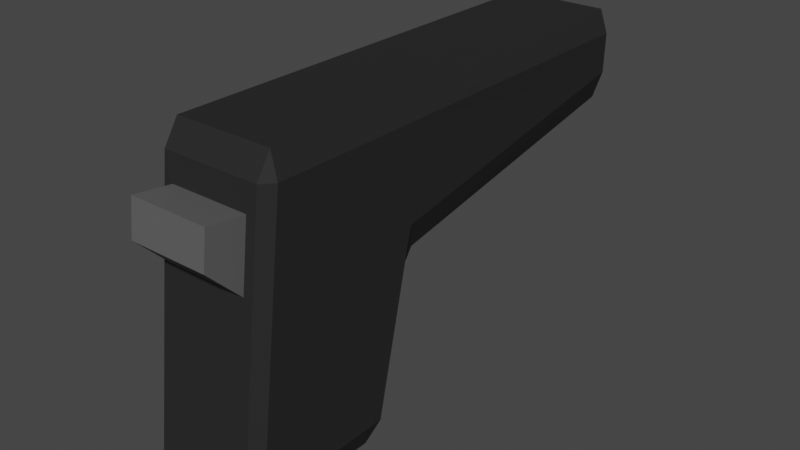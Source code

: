 # Source: pistol.blend  (saved by Blender 3.5.10; exported with 4.5.12 LTS)
import bpy
from mathutils import Matrix  # noqa: F401  (used for matrix-valued properties, if any)

bpy.ops.wm.read_factory_settings(use_empty=True)
scene = bpy.context.scene
scene.name = 'Scene'

# ---- collections
col_collection = bpy.data.collections.new('Collection'); scene.collection.children.link(col_collection)

# ---- materials (node trees are filled in below, after node groups)
mat_pistolblack = bpy.data.materials.new('PistolBlack')
mat_pistolblack.alpha_threshold = 0.0
mat_pistolblack.use_transparent_shadow = False
mat_pistolblack.roughness = 0.5
mat_pistolblack.line_color = (0.0, 0.0, 0.0, 1.0)
mat_pistolgray = bpy.data.materials.new('PistolGray')
mat_pistolgray.use_transparent_shadow = False

# ---- material node trees
mat_pistolblack.use_nodes = True; mat_pistolblack.node_tree.nodes.clear()
_N = mat_pistolblack.node_tree.nodes; _L = mat_pistolblack.node_tree.links
n0 = _N.new('ShaderNodeOutputMaterial'); n0.name = 'Material Output'; n0.location = (300, 300)
n1 = _N.new('ShaderNodeBsdfPrincipled'); n1.name = 'Principled BSDF'; n1.location = (10, 300)
n1.distribution = 'GGX'
n1.subsurface_method = 'RANDOM_WALK_SKIN'
n1.inputs[0].default_value = (0.02451, 0.02451, 0.02451, 1.0)
n1.inputs[3].default_value = 1.45
n1.inputs[13].default_value = 0.09108
n1.inputs[27].default_value = (0.0, 0.0, 0.0, 1.0)
n1.inputs[28].default_value = 1.0
_L.new(n1.outputs[0], n0.inputs[0])
n0.is_active_output = True
mat_pistolgray.use_nodes = True; mat_pistolgray.node_tree.nodes.clear()
_N = mat_pistolgray.node_tree.nodes; _L = mat_pistolgray.node_tree.links
n0 = _N.new('ShaderNodeBsdfPrincipled'); n0.name = 'Principled BSDF'; n0.location = (10, 300)
n0.distribution = 'GGX'
n0.subsurface_method = 'RANDOM_WALK_SKIN'
n0.inputs[0].default_value = (0.1086, 0.1086, 0.1086, 1.0)
n0.inputs[3].default_value = 1.45
n0.inputs[27].default_value = (0.0, 0.0, 0.0, 1.0)
n0.inputs[28].default_value = 1.0
n1 = _N.new('ShaderNodeOutputMaterial'); n1.name = 'Material Output'; n1.location = (300, 300)
_L.new(n0.outputs[0], n1.inputs[0])
n1.is_active_output = True

# ---- world
world_world = bpy.data.worlds.new('World'); scene.world = world_world
world_world.use_nodes = True; world_world.node_tree.nodes.clear()
_N = world_world.node_tree.nodes; _L = world_world.node_tree.links
n0 = _N.new('ShaderNodeOutputWorld'); n0.name = 'World Output'; n0.location = (300, 300)
n1 = _N.new('ShaderNodeBackground'); n1.name = 'Background'; n1.location = (10, 300)
n1.inputs[0].default_value = (0.05088, 0.05088, 0.05088, 1.0)
_L.new(n1.outputs[0], n0.inputs[0])
n0.is_active_output = True
world_world.color = (0.05088, 0.05088, 0.05088)
world_world.use_sun_shadow = False
world_world.sun_shadow_jitter_overblur = 0.0

# ---- meshes
me_cube = bpy.data.meshes.new('Cube')
me_cube.from_pydata([(1.0, 1.0, 0.85), (0.85, 1.0, 1.0), (0.85, 0.3483, -1.0), (0.85, 0.5611, -0.8638), (1.0, 0.4805, -0.85), (1.0, -0.883, 0.85), (0.85, -0.85, 1.0), (0.6848, -1.077, 0.6943), (1.0, -1.309, -0.85), (0.6848, -1.181, 0.2787), (0.85, -1.352, -1.0), (-0.85, 1.0, 1.0), (-1.0, 1.0, 0.85), (-1.0, 0.4796, -0.85), (-0.85, 0.5649, -0.8656), (-0.85, 0.3483, -1.0), (-1.0, -0.883, 0.85), (-0.6848, -1.077, 0.6943), (-0.85, -0.85, 1.0), (-0.85, -1.352, -1.0), (-0.6848, -1.181, 0.2787), (-1.0, -1.309, -0.85), (0.85, 0.9371, -0.05463), (0.8475, 1.149, 0.09425), (1.0, 1.0, 0.269), (-0.85, 0.9333, -0.1172), (-1.0, 1.0, 0.1931), (-0.8527, 1.149, 0.02983), (-0.85, 4.85, 1.0), (-0.8652, 5.011, 0.8504), (-1.016, 4.86, 0.8509), (0.85, 4.85, 1.0), (0.9819, 4.862, 0.8511), (0.8307, 5.012, 0.8505), (0.9547, 4.883, 0.5939), (0.7831, 4.898, 0.4102), (0.7969, 5.035, 0.573), (-1.048, 4.885, 0.5184), (-0.9019, 5.036, 0.5088), (-0.9171, 4.898, 0.3458), (-0.85, -1.465, -0.8545), (-0.85, -1.036, 0.8545), (0.85, -1.036, 0.8545), (0.85, -1.465, -0.8545), (-0.6848, -1.621, 0.497), (-0.6848, -1.564, 0.7248), (0.6848, -1.564, 0.7248), (0.6848, -1.621, 0.497), (-0.03488, 5.089, 0.8616), (-0.03488, 4.958, 0.8616), (0.05212, 5.089, 0.8584), (0.05212, 4.958, 0.8584), (0.1358, 5.089, 0.849), (0.1358, 4.958, 0.849), (0.2129, 5.089, 0.8336), (0.2129, 4.958, 0.8336), (0.2805, 5.089, 0.813), (0.2805, 4.958, 0.813), (0.3359, 5.089, 0.7879), (0.3359, 4.958, 0.7879), (0.3771, 5.089, 0.7592), (0.3771, 4.958, 0.7592), (0.4025, 5.089, 0.728), (0.4025, 4.958, 0.728), (0.4111, 5.089, 0.6957), (0.4111, 4.958, 0.6957), (0.4025, 5.089, 0.6633), (0.4025, 4.958, 0.6633), (0.3771, 5.089, 0.6322), (0.3771, 4.958, 0.6322), (0.3359, 5.089, 0.6035), (0.3359, 4.958, 0.6035), (0.2805, 5.089, 0.5784), (0.2805, 4.958, 0.5784), (0.2129, 5.089, 0.5577), (0.2129, 4.958, 0.5577), (0.1358, 5.089, 0.5424), (0.1358, 4.958, 0.5424), (0.05212, 5.089, 0.533), (0.05212, 4.958, 0.533), (-0.03488, 5.089, 0.5298), (-0.03488, 4.958, 0.5298), (-0.1219, 5.089, 0.533), (-0.1219, 4.958, 0.533), (-0.2055, 5.089, 0.5424), (-0.2055, 4.958, 0.5424), (-0.2826, 5.089, 0.5577), (-0.2826, 4.958, 0.5577), (-0.3502, 5.089, 0.5784), (-0.3502, 4.958, 0.5784), (-0.4057, 5.089, 0.6035), (-0.4057, 4.958, 0.6035), (-0.4469, 5.089, 0.6322), (-0.4469, 4.958, 0.6322), (-0.4723, 5.089, 0.6633), (-0.4723, 4.958, 0.6633), (-0.4808, 5.089, 0.6957), (-0.4808, 4.958, 0.6957), (-0.4723, 5.089, 0.728), (-0.4723, 4.958, 0.728), (-0.4469, 5.089, 0.7592), (-0.4469, 4.958, 0.7592), (-0.4057, 5.089, 0.7879), (-0.4057, 4.958, 0.7879), (-0.3502, 5.089, 0.813), (-0.3502, 4.958, 0.813), (-0.2826, 5.089, 0.8336), (-0.2826, 4.958, 0.8336), (-0.2055, 5.089, 0.849), (-0.2055, 4.958, 0.849), (-0.1219, 5.089, 0.8584), (-0.1219, 4.958, 0.8584), (-0.03488, 5.089, 0.8333), (0.03728, 5.089, 0.8306), (0.1067, 5.089, 0.8228), (0.1706, 5.089, 0.8101), (0.2267, 5.089, 0.793), (0.2727, 5.089, 0.7721), (0.3068, 5.089, 0.7483), (0.3279, 5.089, 0.7225), (0.335, 5.089, 0.6957), (0.3279, 5.089, 0.6688), (0.3068, 5.089, 0.643), (0.2727, 5.089, 0.6192), (0.2267, 5.089, 0.5984), (0.1706, 5.089, 0.5813), (0.1067, 5.089, 0.5685), (0.03728, 5.089, 0.5607), (-0.03488, 5.089, 0.5581), (-0.107, 5.089, 0.5607), (-0.1764, 5.089, 0.5685), (-0.2404, 5.089, 0.5813), (-0.2964, 5.089, 0.5984), (-0.3424, 5.089, 0.6192), (-0.3766, 5.089, 0.643), (-0.3977, 5.089, 0.6688), (-0.4048, 5.089, 0.6957), (-0.3977, 5.089, 0.7225), (-0.3766, 5.089, 0.7483), (-0.3424, 5.089, 0.7721), (-0.2964, 5.089, 0.793), (-0.2404, 5.089, 0.8101), (-0.1764, 5.089, 0.8228), (-0.107, 5.089, 0.8306)], [], [(0, 24, 34, 32), (21, 16, 12, 26, 13), (26, 12, 30, 37), (7, 17, 45, 46), (1, 11, 18, 6), (15, 2, 10, 19), (11, 1, 31, 28), (14, 25, 22, 3), (23, 27, 39, 35), (36, 38, 29, 33), (2, 3, 4), (5, 6, 42), (8, 43, 10), (13, 14, 15), (16, 41, 18), (19, 40, 21), (22, 23, 24), (25, 26, 27), (28, 29, 30), (31, 32, 33), (34, 35, 36), (37, 38, 39), (15, 19, 21, 13), (2, 15, 14, 3), (24, 4, 3, 22), (40, 41, 16, 21), (42, 43, 8, 5), (25, 14, 13, 26), (6, 18, 41, 42), (1, 6, 5, 0), (19, 10, 43, 40), (18, 11, 12, 16), (10, 2, 4, 8), (22, 25, 27, 23), (28, 31, 33, 29), (32, 34, 36, 33), (29, 38, 37, 30), (35, 39, 38, 36), (23, 35, 34, 24), (31, 1, 0, 32), (30, 12, 11, 28), (39, 27, 26, 37), (4, 24, 0, 5, 8), (20, 17, 41, 40), (7, 9, 43, 42), (17, 7, 42, 41), (9, 20, 40, 43), (47, 46, 45, 44), (17, 20, 44, 45), (20, 9, 47, 44), (9, 7, 46, 47), (48, 49, 51, 50), (50, 51, 53, 52), (52, 53, 55, 54), (54, 55, 57, 56), (56, 57, 59, 58), (58, 59, 61, 60), (60, 61, 63, 62), (62, 63, 65, 64), (64, 65, 67, 66), (66, 67, 69, 68), (68, 69, 71, 70), (70, 71, 73, 72), (72, 73, 75, 74), (74, 75, 77, 76), (76, 77, 79, 78), (78, 79, 81, 80), (80, 81, 83, 82), (82, 83, 85, 84), (84, 85, 87, 86), (86, 87, 89, 88), (88, 89, 91, 90), (90, 91, 93, 92), (92, 93, 95, 94), (94, 95, 97, 96), (96, 97, 99, 98), (98, 99, 101, 100), (100, 101, 103, 102), (102, 103, 105, 104), (104, 105, 107, 106), (106, 107, 109, 108), (51, 49, 111, 109, 107, 105, 103, 101, 99, 97, 95, 93, 91, 89, 87, 85, 83, 81, 79, 77, 75, 73, 71, 69, 67, 65, 63, 61, 59, 57, 55, 53), (108, 109, 111, 110), (110, 111, 49, 48), (56, 58, 117, 116), (74, 76, 126, 125), (92, 94, 135, 134), (48, 50, 113, 112), (110, 48, 112, 143), (66, 68, 122, 121), (84, 86, 131, 130), (102, 104, 140, 139), (58, 60, 118, 117), (76, 78, 127, 126), (94, 96, 136, 135), (50, 52, 114, 113), (68, 70, 123, 122), (86, 88, 132, 131), (104, 106, 141, 140), (60, 62, 119, 118), (78, 80, 128, 127), (96, 98, 137, 136), (52, 54, 115, 114), (70, 72, 124, 123), (88, 90, 133, 132), (106, 108, 142, 141), (62, 64, 120, 119), (80, 82, 129, 128), (98, 100, 138, 137), (54, 56, 116, 115), (72, 74, 125, 124), (90, 92, 134, 133), (108, 110, 143, 142), (64, 66, 121, 120), (82, 84, 130, 129), (100, 102, 139, 138)])
me_cube.polygons.foreach_set('material_index', [0, 0, 0, 1, 0, 0, 0, 0, 0, 0, 0, 0, 0, 0, 0, 0, 0, 0, 0, 0, 0, 0, 0, 0, 0, 0, 0, 0, 0, 0, 0, 0, 0, 0, 0, 0, 0, 0, 0, 0, 0, 0, 0, 0, 0, 0, 0, 1, 1, 1, 1, 1, 1, 1, 1, 1, 1, 1, 1, 1, 1, 1, 1, 1, 1, 1, 1, 1, 1, 1, 1, 1, 1, 1, 1, 1, 1, 1, 1, 1, 1, 1, 1, 1, 1, 1, 1, 1, 1, 1, 1, 1, 1, 1, 1, 1, 1, 1, 1, 1, 1, 1, 1, 1, 1, 1, 1, 1, 1, 1, 1, 1, 1, 1, 1, 1])
_uv = me_cube.uv_layers.new(name='UVMap')
_uv.uv.foreach_set('vector', [0.6062, 0.5, 0.5336, 0.5, 0.5455, 0.5, 0.5962, 0.5, 0.3938, 0.01913, 0.6063, 0.01899, 0.6063, 0.25, 0.5241, 0.25, 0.3937, 0.2399, 0.5241, 0.25, 0.6063, 0.25, 0.5974, 0.25, 0.5346, 0.25, 0.5868, 0.7894, 0.5868, 0.9606, 0.5868, 0.9606, 0.5868, 0.7894, 0.6438, 0.5, 0.8562, 0.5, 0.8563, 0.7313, 0.6438, 0.7313, 0.1437, 0.5188, 0.3563, 0.5188, 0.3563, 0.7313, 0.1438, 0.7313, 0.8562, 0.5, 0.6438, 0.5, 0.6438, 0.5, 0.8562, 0.5, 0.3918, 0.2687, 0.4853, 0.2687, 0.4932, 0.4813, 0.392, 0.4813, 0.5102, 0.4813, 0.5022, 0.2687, 0.5022, 0.2687, 0.5102, 0.4813, 0.54, 0.4811, 0.531, 0.2689, 0.5963, 0.2689, 0.5953, 0.4811, 0.3563, 0.5188, 0.3563, 0.5, 0.375, 0.5022, 0.6108, 0.75, 0.625, 0.7688, 0.6068, 0.7688, 0.375, 0.726, 0.3562, 0.7454, 0.3563, 0.7313, 0.125, 0.5023, 0.1437, 0.5, 0.1437, 0.5188, 0.6063, 0.01899, 0.6068, 0.0, 0.625, 0.01875, 0.1438, 0.7313, 0.1437, 0.7454, 0.125, 0.726, 0.4932, 0.4813, 0.5102, 0.4813, 0.5336, 0.5, 0.4853, 0.2687, 0.5241, 0.25, 0.5022, 0.2687, 0.625, 0.25, 0.5977, 0.25, 0.5974, 0.25, 0.6237, 0.5, 0.5962, 0.5, 0.5916, 0.5, 0.5455, 0.5, 0.5102, 0.4813, 0.54, 0.4811, 0.5346, 0.25, 0.531, 0.2689, 0.5022, 0.2687, 0.1437, 0.5188, 0.1438, 0.7313, 0.125, 0.726, 0.125, 0.5023, 0.3563, 0.5188, 0.1437, 0.5188, 0.1437, 0.5, 0.3563, 0.5, 0.5336, 0.5, 0.3938, 0.5096, 0.392, 0.4813, 0.4932, 0.4813, 0.3932, 0.0, 0.6068, 0.0, 0.6063, 0.01899, 0.3938, 0.01913, 0.6068, 0.7688, 0.3932, 0.7688, 0.3937, 0.7308, 0.6063, 0.731, 0.4853, 0.2687, 0.3918, 0.2687, 0.3937, 0.2399, 0.5241, 0.25, 0.625, 0.7688, 0.625, 0.9812, 0.6068, 0.9812, 0.6068, 0.7688, 0.6438, 0.5, 0.6438, 0.7313, 0.6063, 0.731, 0.6062, 0.5, 0.1438, 0.7313, 0.3563, 0.7313, 0.3563, 0.75, 0.1437, 0.75, 0.625, 0.01875, 0.625, 0.25, 0.6063, 0.25, 0.6063, 0.01899, 0.3563, 0.7313, 0.3563, 0.5188, 0.3938, 0.5096, 0.3937, 0.7308, 0.4932, 0.4813, 0.4853, 0.2687, 0.5022, 0.2687, 0.5102, 0.4813, 0.625, 0.2687, 0.625, 0.4812, 0.5953, 0.4811, 0.5963, 0.2689, 0.5962, 0.5, 0.5455, 0.5, 0.54, 0.4811, 0.5953, 0.4811, 0.5963, 0.2689, 0.531, 0.2689, 0.5346, 0.25, 0.5974, 0.25, 0.5102, 0.4813, 0.5022, 0.2687, 0.531, 0.2689, 0.54, 0.4811, 0.5102, 0.4813, 0.5102, 0.4813, 0.5455, 0.5, 0.5336, 0.5, 0.6438, 0.5, 0.6438, 0.5, 0.6062, 0.5, 0.5962, 0.5, 0.5974, 0.25, 0.6063, 0.25, 0.625, 0.25, 0.625, 0.25, 0.5022, 0.2687, 0.5022, 0.2687, 0.5241, 0.25, 0.5346, 0.25, 0.3938, 0.5096, 0.5336, 0.5, 0.6062, 0.5, 0.6063, 0.731, 0.3937, 0.7308, 0.5348, 0.9606, 0.5868, 0.9606, 0.6068, 0.9812, 0.3932, 0.9812, 0.5868, 0.7894, 0.5348, 0.7894, 0.3932, 0.7688, 0.6068, 0.7688, 0.5868, 0.9606, 0.5868, 0.7894, 0.6068, 0.7688, 0.6068, 0.9812, 0.5348, 0.7894, 0.5348, 0.9606, 0.3932, 0.9812, 0.3932, 0.7688, 0.5583, 0.7894, 0.5868, 0.7894, 0.5868, 0.9606, 0.5583, 0.9606, 0.5868, 0.9606, 0.5348, 0.9606, 0.5583, 0.9606, 0.5868, 0.9606, 0.5348, 0.9606, 0.5348, 0.7894, 0.5583, 0.7894, 0.5583, 0.9606, 0.5348, 0.7894, 0.5868, 0.7894, 0.5868, 0.7894, 0.5583, 0.7894, 1.0, 0.5, 1.0, 1.0, 0.9688, 1.0, 0.9688, 0.5, 0.9688, 0.5, 0.9688, 1.0, 0.9375, 1.0, 0.9375, 0.5, 0.9375, 0.5, 0.9375, 1.0, 0.9062, 1.0, 0.9062, 0.5, 0.9062, 0.5, 0.9062, 1.0, 0.875, 1.0, 0.875, 0.5, 0.875, 0.5, 0.875, 1.0, 0.8438, 1.0, 0.8438, 0.5, 0.8438, 0.5, 0.8438, 1.0, 0.8125, 1.0, 0.8125, 0.5, 0.8125, 0.5, 0.8125, 1.0, 0.7812, 1.0, 0.7812, 0.5, 0.7812, 0.5, 0.7812, 1.0, 0.75, 1.0, 0.75, 0.5, 0.75, 0.5, 0.75, 1.0, 0.7188, 1.0, 0.7188, 0.5, 0.7188, 0.5, 0.7188, 1.0, 0.6875, 1.0, 0.6875, 0.5, 0.6875, 0.5, 0.6875, 1.0, 0.6562, 1.0, 0.6562, 0.5, 0.6562, 0.5, 0.6562, 1.0, 0.625, 1.0, 0.625, 0.5, 0.625, 0.5, 0.625, 1.0, 0.5938, 1.0, 0.5938, 0.5, 0.5938, 0.5, 0.5938, 1.0, 0.5625, 1.0, 0.5625, 0.5, 0.5625, 0.5, 0.5625, 1.0, 0.5312, 1.0, 0.5312, 0.5, 0.5312, 0.5, 0.5312, 1.0, 0.5, 1.0, 0.5, 0.5, 0.5, 0.5, 0.5, 1.0, 0.4688, 1.0, 0.4688, 0.5, 0.4688, 0.5, 0.4688, 1.0, 0.4375, 1.0, 0.4375, 0.5, 0.4375, 0.5, 0.4375, 1.0, 0.4062, 1.0, 0.4062, 0.5, 0.4062, 0.5, 0.4062, 1.0, 0.375, 1.0, 0.375, 0.5, 0.375, 0.5, 0.375, 1.0, 0.3438, 1.0, 0.3438, 0.5, 0.3438, 0.5, 0.3438, 1.0, 0.3125, 1.0, 0.3125, 0.5, 0.3125, 0.5, 0.3125, 1.0, 0.2812, 1.0, 0.2812, 0.5, 0.2812, 0.5, 0.2812, 1.0, 0.25, 1.0, 0.25, 0.5, 0.25, 0.5, 0.25, 1.0, 0.2188, 1.0, 0.2188, 0.5, 0.2188, 0.5, 0.2188, 1.0, 0.1875, 1.0, 0.1875, 0.5, 0.1875, 0.5, 0.1875, 1.0, 0.1562, 1.0, 0.1562, 0.5, 0.1562, 0.5, 0.1562, 1.0, 0.125, 1.0, 0.125, 0.5, 0.125, 0.5, 0.125, 1.0, 0.09375, 1.0, 0.09375, 0.5, 0.09375, 0.5, 0.09375, 1.0, 0.0625, 1.0, 0.0625, 0.5, 0.2968, 0.4854, 0.25, 0.49, 0.2032, 0.4854, 0.1582, 0.4717, 0.1167, 0.4496, 0.08029, 0.4197, 0.05045, 0.3833, 0.02827, 0.3418, 0.01461, 0.2968, 0.01, 0.25, 0.01461, 0.2032, 0.02827, 0.1582, 0.05045, 0.1167, 0.08029, 0.08029, 0.1167, 0.05045, 0.1582, 0.02827, 0.2032, 0.01461, 0.25, 0.01, 0.2968, 0.01461, 0.3418, 0.02827, 0.3833, 0.05045, 0.4197, 0.08029, 0.4496, 0.1167, 0.4717, 0.1582, 0.4854, 0.2032, 0.49, 0.25, 0.4854, 0.2968, 0.4717, 0.3418, 0.4496, 0.3833, 0.4197, 0.4197, 0.3833, 0.4496, 0.3418, 0.4717, 0.0625, 0.5, 0.0625, 1.0, 0.03125, 1.0, 0.03125, 0.5, 0.03125, 0.5, 0.03125, 1.0, 0.0, 1.0, 0.0, 0.5, 0.875, 0.5, 0.8438, 0.5, 0.8438, 0.5, 0.875, 0.5, 0.5938, 0.5, 0.5625, 0.5, 0.5625, 0.5, 0.5938, 0.5, 0.3125, 0.5, 0.2812, 0.5, 0.2812, 0.5, 0.3125, 0.5, 1.0, 0.5, 0.9688, 0.5, 0.9688, 0.5, 1.0, 0.5, 0.03125, 0.5, 0.0, 0.5, 0.0, 0.5, 0.03125, 0.5, 0.7188, 0.5, 0.6875, 0.5, 0.6875, 0.5, 0.7188, 0.5, 0.4375, 0.5, 0.4062, 0.5, 0.4062, 0.5, 0.4375, 0.5, 0.1562, 0.5, 0.125, 0.5, 0.125, 0.5, 0.1562, 0.5, 0.8438, 0.5, 0.8125, 0.5, 0.8125, 0.5, 0.8438, 0.5, 0.5625, 0.5, 0.5312, 0.5, 0.5312, 0.5, 0.5625, 0.5, 0.2812, 0.5, 0.25, 0.5, 0.25, 0.5, 0.2812, 0.5, 0.9688, 0.5, 0.9375, 0.5, 0.9375, 0.5, 0.9688, 0.5, 0.6875, 0.5, 0.6562, 0.5, 0.6562, 0.5, 0.6875, 0.5, 0.4062, 0.5, 0.375, 0.5, 0.375, 0.5, 0.4062, 0.5, 0.125, 0.5, 0.09375, 0.5, 0.09375, 0.5, 0.125, 0.5, 0.8125, 0.5, 0.7812, 0.5, 0.7812, 0.5, 0.8125, 0.5, 0.5312, 0.5, 0.5, 0.5, 0.5, 0.5, 0.5312, 0.5, 0.25, 0.5, 0.2188, 0.5, 0.2188, 0.5, 0.25, 0.5, 0.9375, 0.5, 0.9062, 0.5, 0.9062, 0.5, 0.9375, 0.5, 0.6562, 0.5, 0.625, 0.5, 0.625, 0.5, 0.6562, 0.5, 0.375, 0.5, 0.3438, 0.5, 0.3438, 0.5, 0.375, 0.5, 0.09375, 0.5, 0.0625, 0.5, 0.0625, 0.5, 0.09375, 0.5, 0.7812, 0.5, 0.75, 0.5, 0.75, 0.5, 0.7812, 0.5, 0.5, 0.5, 0.4688, 0.5, 0.4688, 0.5, 0.5, 0.5, 0.2188, 0.5, 0.1875, 0.5, 0.1875, 0.5, 0.2188, 0.5, 0.9062, 0.5, 0.875, 0.5, 0.875, 0.5, 0.9062, 0.5, 0.625, 0.5, 0.5938, 0.5, 0.5938, 0.5, 0.625, 0.5, 0.3438, 0.5, 0.3125, 0.5, 0.3125, 0.5, 0.3438, 0.5, 0.0625, 0.5, 0.03125, 0.5, 0.03125, 0.5, 0.0625, 0.5, 0.75, 0.5, 0.7188, 0.5, 0.7188, 0.5, 0.75, 0.5, 0.4688, 0.5, 0.4375, 0.5, 0.4375, 0.5, 0.4688, 0.5, 0.1875, 0.5, 0.1562, 0.5, 0.1562, 0.5, 0.1875, 0.5])
me_cube.materials.append(mat_pistolblack)
me_cube.materials.append(mat_pistolgray)
me_cube.use_mirror_vertex_groups = False
me_cube.update()

# ---- objects
ob_cube = bpy.data.objects.new('Cube', me_cube)

# ---- transforms, parenting, visibility, modifiers, constraints
ob_cube.location = (0.0, 0.0, 0.0)
ob_cube.scale = (0.0372, 0.05, 0.1)
ob_cube.lock_rotations_4d = False
ob_cube.empty_display_type = 'ARROWS'
ob_cube.lineart.crease_threshold = 0.0

# ---- collection membership
col_collection.objects.link(ob_cube)

# ---- scene / render settings (as saved in the file)
scene.frame_start = 1; scene.frame_end = 250; scene.frame_set(1)
scene.render.engine = 'BLENDER_EEVEE_NEXT'
scene.cycles.sampling_pattern = 'TABULATED_SOBOL'
scene.view_settings.view_transform = 'Filmic'
bpy.context.view_layer.update()

# ---- added for rendering (the .blend has no active camera and no usable light): camera, sun
cam_auto = bpy.data.cameras.new('AutoCamera')
cam_auto.lens = 50.0
cam_auto.sensor_width = 36.0
cam_auto.clip_end = 1000.0
ob_auto_camera = bpy.data.objects.new('AutoCamera', cam_auto)
scene.collection.objects.link(ob_auto_camera)
ob_auto_camera.location = (0.367321, -0.355142, 0.294569)
ob_auto_camera.rotation_euler = (1.09748, -7.21219e-08, 0.694738)
scene.camera = ob_auto_camera
light_auto_sun = bpy.data.lights.new('AutoSun', 'SUN')
light_auto_sun.energy = 3.0
light_auto_sun.angle = 0.0523599
ob_auto_sun = bpy.data.objects.new('AutoSun', light_auto_sun)
scene.collection.objects.link(ob_auto_sun)
ob_auto_sun.rotation_euler = (0.872665, 0.174533, 0.523599)
bpy.context.view_layer.update()
